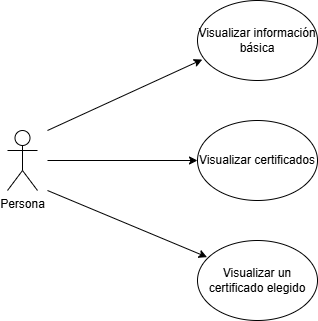

The diagram above was exported from draw.io. Its source (the exported page's mxGraphModel, read from the mxfile embedded in the PNG):
<mxGraphModel dx="1034" dy="1699" grid="1" gridSize="10" guides="1" tooltips="1" connect="1" arrows="1" fold="1" page="1" pageScale="1" pageWidth="827" pageHeight="1169" math="0" shadow="0">
  <root>
    <mxCell id="0" />
    <mxCell id="1" parent="0" />
    <mxCell id="ibRauUdzlf730z8XRP61-1" parent="1" style="shape=umlActor;verticalLabelPosition=bottom;verticalAlign=top;html=1;outlineConnect=0;" value="Persona" vertex="1">
      <mxGeometry height="60" width="30" x="120" y="-1000" as="geometry" />
    </mxCell>
    <mxCell id="ibRauUdzlf730z8XRP61-2" parent="1" style="ellipse;whiteSpace=wrap;html=1;" value="Visualizar certificados" vertex="1">
      <mxGeometry height="80" width="120" x="310" y="-1010" as="geometry" />
    </mxCell>
    <mxCell id="ibRauUdzlf730z8XRP61-3" parent="1" style="ellipse;whiteSpace=wrap;html=1;" value="Visualizar información básica" vertex="1">
      <mxGeometry height="80" width="120" x="310" y="-1130" as="geometry" />
    </mxCell>
    <mxCell id="ibRauUdzlf730z8XRP61-4" parent="1" style="ellipse;whiteSpace=wrap;html=1;" value="Visualizar un certificado elegido" vertex="1">
      <mxGeometry height="80" width="120" x="310" y="-890" as="geometry" />
    </mxCell>
    <mxCell id="ibRauUdzlf730z8XRP61-5" edge="1" parent="1" style="endArrow=classic;html=1;rounded=0;entryX=0.04;entryY=0.738;entryDx=0;entryDy=0;entryPerimeter=0;" target="ibRauUdzlf730z8XRP61-3" value="">
      <mxGeometry height="50" relative="1" width="50" as="geometry">
        <mxPoint x="160" y="-1000" as="sourcePoint" />
        <mxPoint x="440" y="-980" as="targetPoint" />
      </mxGeometry>
    </mxCell>
    <mxCell id="ibRauUdzlf730z8XRP61-6" edge="1" parent="1" style="endArrow=classic;html=1;rounded=0;entryX=0;entryY=0.5;entryDx=0;entryDy=0;" target="ibRauUdzlf730z8XRP61-2" value="">
      <mxGeometry height="50" relative="1" width="50" as="geometry">
        <mxPoint x="160" y="-970" as="sourcePoint" />
        <mxPoint x="300" y="-970" as="targetPoint" />
      </mxGeometry>
    </mxCell>
    <mxCell id="ibRauUdzlf730z8XRP61-7" edge="1" parent="1" style="endArrow=classic;html=1;rounded=0;entryX=0.08;entryY=0.208;entryDx=0;entryDy=0;entryPerimeter=0;" target="ibRauUdzlf730z8XRP61-4" value="">
      <mxGeometry height="50" relative="1" width="50" as="geometry">
        <mxPoint x="160" y="-940" as="sourcePoint" />
        <mxPoint x="415" y="-830" as="targetPoint" />
      </mxGeometry>
    </mxCell>
  </root>
</mxGraphModel>